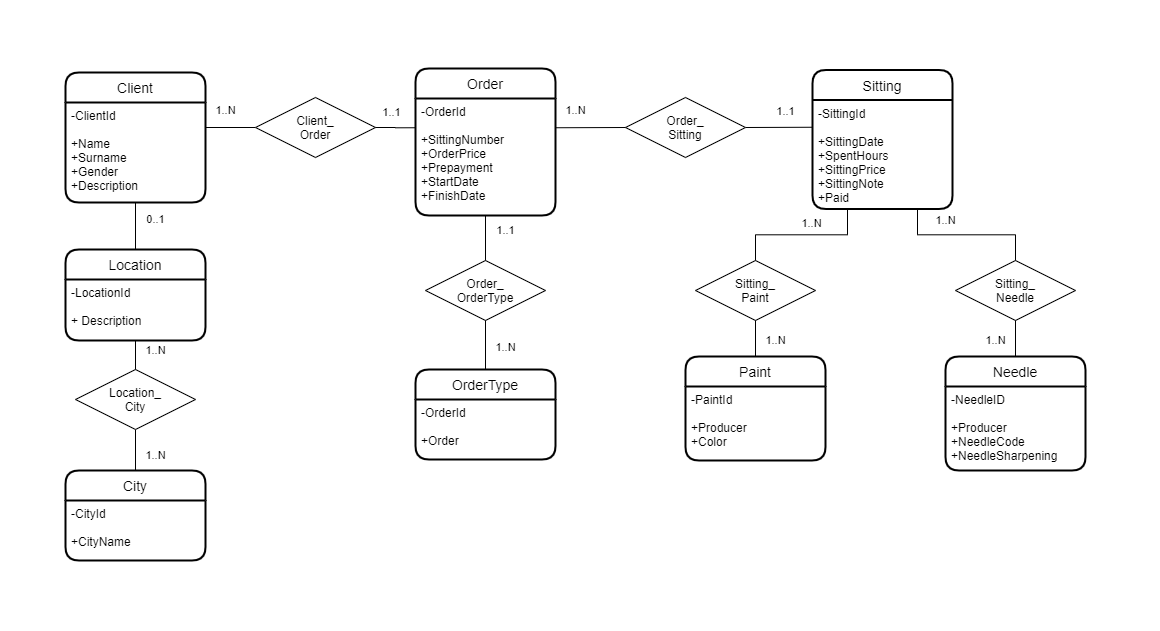

The diagram above was exported from draw.io. Its source (the exported page's mxGraphModel, read from the mxfile embedded in the PNG):
<mxGraphModel dx="1422" dy="822" grid="1" gridSize="10" guides="1" tooltips="1" connect="1" arrows="1" fold="1" page="1" pageScale="1" pageWidth="1169" pageHeight="1654" math="0" shadow="0">
  <root>
    <mxCell id="0" />
    <mxCell id="1" parent="0" />
    <mxCell id="-DNhP1w6SE5Ir3LvAfSi-77" value="1..N" style="endArrow=none;html=1;rounded=0;exitX=1;exitY=0.25;exitDx=0;exitDy=0;edgeStyle=orthogonalEdgeStyle;entryX=0;entryY=0.5;entryDx=0;entryDy=0;" parent="1" source="lIKAISxmHy5vFCVJxE_8-15" target="odp6b5QrpPUQK7ayHQeM-2" edge="1">
      <mxGeometry x="-0.2" y="17" relative="1" as="geometry">
        <mxPoint x="215" y="148.5" as="sourcePoint" />
        <mxPoint x="275" y="145" as="targetPoint" />
        <mxPoint as="offset" />
      </mxGeometry>
    </mxCell>
    <mxCell id="-DNhP1w6SE5Ir3LvAfSi-81" value="1..1" style="endArrow=none;html=1;rounded=0;exitX=1;exitY=0.5;exitDx=0;exitDy=0;entryX=0;entryY=0.25;entryDx=0;entryDy=0;" parent="1" source="odp6b5QrpPUQK7ayHQeM-1" target="lIKAISxmHy5vFCVJxE_8-17" edge="1">
      <mxGeometry x="0.2032" y="16" relative="1" as="geometry">
        <mxPoint x="772" y="137" as="sourcePoint" />
        <mxPoint x="782" y="276" as="targetPoint" />
        <mxPoint as="offset" />
      </mxGeometry>
    </mxCell>
    <mxCell id="lIKAISxmHy5vFCVJxE_8-14" value="Client" style="swimlane;childLayout=stackLayout;horizontal=1;startSize=30;horizontalStack=0;rounded=1;fontSize=14;fontStyle=0;strokeWidth=2;resizeParent=0;resizeLast=1;shadow=0;dashed=0;align=center;" parent="1" vertex="1">
      <mxGeometry x="75" y="82" width="140" height="130" as="geometry">
        <mxRectangle x="20" y="171" width="70" height="30" as="alternateBounds" />
      </mxGeometry>
    </mxCell>
    <mxCell id="lIKAISxmHy5vFCVJxE_8-15" value="-ClientId&#10;&#10;+Name&#10;+Surname&#10;+Gender&#10;+Description" style="align=left;strokeColor=none;fillColor=none;spacingLeft=4;fontSize=12;verticalAlign=top;resizable=0;rotatable=0;part=1;" parent="lIKAISxmHy5vFCVJxE_8-14" vertex="1">
      <mxGeometry y="30" width="140" height="100" as="geometry" />
    </mxCell>
    <mxCell id="lIKAISxmHy5vFCVJxE_8-16" value="Sitting" style="swimlane;childLayout=stackLayout;horizontal=1;startSize=30;horizontalStack=0;rounded=1;fontSize=14;fontStyle=0;strokeWidth=2;resizeParent=0;resizeLast=1;shadow=0;dashed=0;align=center;" parent="1" vertex="1">
      <mxGeometry x="822" y="79.5" width="140" height="139" as="geometry" />
    </mxCell>
    <mxCell id="lIKAISxmHy5vFCVJxE_8-17" value="-SittingId&#10;&#10;+SittingDate&#10;+SpentHours&#10;+SittingPrice&#10;+SittingNote&#10;+Paid" style="align=left;strokeColor=none;fillColor=none;spacingLeft=4;fontSize=12;verticalAlign=top;resizable=0;rotatable=0;part=1;" parent="lIKAISxmHy5vFCVJxE_8-16" vertex="1">
      <mxGeometry y="30" width="140" height="109" as="geometry" />
    </mxCell>
    <mxCell id="lIKAISxmHy5vFCVJxE_8-18" value="Order" style="swimlane;childLayout=stackLayout;horizontal=1;startSize=30;horizontalStack=0;rounded=1;fontSize=14;fontStyle=0;strokeWidth=2;resizeParent=0;resizeLast=1;shadow=0;dashed=0;align=center;" parent="1" vertex="1">
      <mxGeometry x="425" y="78" width="140" height="147" as="geometry" />
    </mxCell>
    <mxCell id="lIKAISxmHy5vFCVJxE_8-19" value="-OrderId&#10;&#10;+SittingNumber&#10;+OrderPrice&#10;+Prepayment&#10;+StartDate&#10;+FinishDate" style="align=left;strokeColor=none;fillColor=none;spacingLeft=4;fontSize=12;verticalAlign=top;resizable=0;rotatable=0;part=1;" parent="lIKAISxmHy5vFCVJxE_8-18" vertex="1">
      <mxGeometry y="30" width="140" height="117" as="geometry" />
    </mxCell>
    <mxCell id="odp6b5QrpPUQK7ayHQeM-1" value="Order_&lt;br&gt;Sitting" style="shape=rhombus;perimeter=rhombusPerimeter;whiteSpace=wrap;html=1;align=center;" parent="1" vertex="1">
      <mxGeometry x="635" y="107" width="120" height="60" as="geometry" />
    </mxCell>
    <mxCell id="odp6b5QrpPUQK7ayHQeM-2" value="Client_&lt;br&gt;Order" style="shape=rhombus;perimeter=rhombusPerimeter;whiteSpace=wrap;html=1;align=center;" parent="1" vertex="1">
      <mxGeometry x="265" y="107" width="120" height="60" as="geometry" />
    </mxCell>
    <mxCell id="odp6b5QrpPUQK7ayHQeM-3" value="1..1" style="endArrow=none;html=1;rounded=0;exitX=1;exitY=0.5;exitDx=0;exitDy=0;edgeStyle=orthogonalEdgeStyle;entryX=0;entryY=0.25;entryDx=0;entryDy=0;" parent="1" source="odp6b5QrpPUQK7ayHQeM-2" target="lIKAISxmHy5vFCVJxE_8-19" edge="1">
      <mxGeometry x="-0.2" y="15" relative="1" as="geometry">
        <mxPoint x="225" y="146" as="sourcePoint" />
        <mxPoint x="375" y="151" as="targetPoint" />
        <mxPoint as="offset" />
      </mxGeometry>
    </mxCell>
    <mxCell id="odp6b5QrpPUQK7ayHQeM-5" value="1..N" style="endArrow=none;html=1;rounded=0;entryX=0;entryY=0.5;entryDx=0;entryDy=0;exitX=1;exitY=0.25;exitDx=0;exitDy=0;" parent="1" source="lIKAISxmHy5vFCVJxE_8-19" target="odp6b5QrpPUQK7ayHQeM-1" edge="1">
      <mxGeometry x="-0.4268" y="17" relative="1" as="geometry">
        <mxPoint x="545" y="275" as="sourcePoint" />
        <mxPoint x="705" y="291.25" as="targetPoint" />
        <mxPoint as="offset" />
      </mxGeometry>
    </mxCell>
    <mxCell id="Fb_NtWOmgmNKHk4Pme-b-1" value="City" style="swimlane;childLayout=stackLayout;horizontal=1;startSize=30;horizontalStack=0;rounded=1;fontSize=14;fontStyle=0;strokeWidth=2;resizeParent=0;resizeLast=1;shadow=0;dashed=0;align=center;" parent="1" vertex="1">
      <mxGeometry x="75" y="480" width="140" height="90" as="geometry">
        <mxRectangle x="270" y="370" width="140" height="30" as="alternateBounds" />
      </mxGeometry>
    </mxCell>
    <mxCell id="Fb_NtWOmgmNKHk4Pme-b-2" value="-CityId&#10;&#10;+CityName" style="align=left;strokeColor=none;fillColor=none;spacingLeft=4;fontSize=12;verticalAlign=top;resizable=0;rotatable=0;part=1;" parent="Fb_NtWOmgmNKHk4Pme-b-1" vertex="1">
      <mxGeometry y="30" width="140" height="60" as="geometry" />
    </mxCell>
    <mxCell id="Fb_NtWOmgmNKHk4Pme-b-4" value="0..1" style="endArrow=none;html=1;rounded=0;exitX=0.5;exitY=1;exitDx=0;exitDy=0;entryX=0.5;entryY=0;entryDx=0;entryDy=0;" parent="1" source="lIKAISxmHy5vFCVJxE_8-15" target="GZMv7B-uOjcenksmLLVk-1" edge="1">
      <mxGeometry x="-0.2653" y="20" relative="1" as="geometry">
        <mxPoint x="235" y="251" as="sourcePoint" />
        <mxPoint x="145" y="261" as="targetPoint" />
        <mxPoint as="offset" />
      </mxGeometry>
    </mxCell>
    <mxCell id="Fb_NtWOmgmNKHk4Pme-b-5" value="1..N" style="endArrow=none;html=1;rounded=0;entryX=0.5;entryY=1;entryDx=0;entryDy=0;exitX=0.5;exitY=0;exitDx=0;exitDy=0;" parent="1" source="Fb_NtWOmgmNKHk4Pme-b-1" target="GZMv7B-uOjcenksmLLVk-3" edge="1">
      <mxGeometry x="-0.2889" y="-20" relative="1" as="geometry">
        <mxPoint x="225" y="518" as="sourcePoint" />
        <mxPoint x="145" y="509" as="targetPoint" />
        <mxPoint as="offset" />
      </mxGeometry>
    </mxCell>
    <mxCell id="EGP9_H6UVU1UWsNpvxgK-1" value="Paint" style="swimlane;childLayout=stackLayout;horizontal=1;startSize=30;horizontalStack=0;rounded=1;fontSize=14;fontStyle=0;strokeWidth=2;resizeParent=0;resizeLast=1;shadow=0;dashed=0;align=center;" parent="1" vertex="1">
      <mxGeometry x="695" y="366" width="140" height="104" as="geometry">
        <mxRectangle x="360" y="600" width="140" height="30" as="alternateBounds" />
      </mxGeometry>
    </mxCell>
    <mxCell id="EGP9_H6UVU1UWsNpvxgK-2" value="-PaintId&#10;&#10;+Producer&#10;+Color&#10;" style="align=left;strokeColor=none;fillColor=none;spacingLeft=4;fontSize=12;verticalAlign=top;resizable=0;rotatable=0;part=1;" parent="EGP9_H6UVU1UWsNpvxgK-1" vertex="1">
      <mxGeometry y="30" width="140" height="74" as="geometry" />
    </mxCell>
    <mxCell id="EGP9_H6UVU1UWsNpvxgK-3" value="Needle" style="swimlane;childLayout=stackLayout;horizontal=1;startSize=30;horizontalStack=0;rounded=1;fontSize=14;fontStyle=0;strokeWidth=2;resizeParent=0;resizeLast=1;shadow=0;dashed=0;align=center;" parent="1" vertex="1">
      <mxGeometry x="955" y="366" width="140" height="114" as="geometry">
        <mxRectangle x="270" y="370" width="140" height="30" as="alternateBounds" />
      </mxGeometry>
    </mxCell>
    <mxCell id="EGP9_H6UVU1UWsNpvxgK-4" value="-NeedleID&#10;&#10;+Producer&#10;+NeedleCode&#10;+NeedleSharpening" style="align=left;strokeColor=none;fillColor=none;spacingLeft=4;fontSize=12;verticalAlign=top;resizable=0;rotatable=0;part=1;" parent="EGP9_H6UVU1UWsNpvxgK-3" vertex="1">
      <mxGeometry y="30" width="140" height="84" as="geometry" />
    </mxCell>
    <mxCell id="v_y72LcP_XCW5qZYcKYY-1" value="Sitting_&lt;br&gt;Paint" style="shape=rhombus;perimeter=rhombusPerimeter;whiteSpace=wrap;html=1;align=center;" parent="1" vertex="1">
      <mxGeometry x="705" y="270" width="120" height="60" as="geometry" />
    </mxCell>
    <mxCell id="v_y72LcP_XCW5qZYcKYY-3" value="Sitting_&lt;br&gt;Needle" style="shape=rhombus;perimeter=rhombusPerimeter;whiteSpace=wrap;html=1;align=center;" parent="1" vertex="1">
      <mxGeometry x="965" y="270" width="120" height="60" as="geometry" />
    </mxCell>
    <mxCell id="v_y72LcP_XCW5qZYcKYY-4" value="1..N" style="endArrow=none;html=1;rounded=0;exitX=0.75;exitY=1;exitDx=0;exitDy=0;entryX=0.5;entryY=0;entryDx=0;entryDy=0;edgeStyle=orthogonalEdgeStyle;" parent="1" source="lIKAISxmHy5vFCVJxE_8-17" target="v_y72LcP_XCW5qZYcKYY-3" edge="1">
      <mxGeometry x="-0.2803" y="14" relative="1" as="geometry">
        <mxPoint x="952" y="421" as="sourcePoint" />
        <mxPoint x="1152" y="310" as="targetPoint" />
        <mxPoint as="offset" />
      </mxGeometry>
    </mxCell>
    <mxCell id="v_y72LcP_XCW5qZYcKYY-5" value="1..N" style="endArrow=none;html=1;rounded=0;exitX=0.5;exitY=0;exitDx=0;exitDy=0;entryX=0.5;entryY=1;entryDx=0;entryDy=0;" parent="1" source="EGP9_H6UVU1UWsNpvxgK-3" target="v_y72LcP_XCW5qZYcKYY-3" edge="1">
      <mxGeometry x="-0.1111" y="20" relative="1" as="geometry">
        <mxPoint x="945" y="310" as="sourcePoint" />
        <mxPoint x="995" y="310" as="targetPoint" />
        <mxPoint as="offset" />
      </mxGeometry>
    </mxCell>
    <mxCell id="v_y72LcP_XCW5qZYcKYY-6" value="1..N" style="endArrow=none;html=1;rounded=0;exitX=0.5;exitY=0;exitDx=0;exitDy=0;edgeStyle=orthogonalEdgeStyle;entryX=0.25;entryY=1;entryDx=0;entryDy=0;" parent="1" source="v_y72LcP_XCW5qZYcKYY-1" target="lIKAISxmHy5vFCVJxE_8-17" edge="1">
      <mxGeometry x="0.1429" y="11" relative="1" as="geometry">
        <mxPoint x="935" y="431" as="sourcePoint" />
        <mxPoint x="875" y="270" as="targetPoint" />
        <mxPoint as="offset" />
      </mxGeometry>
    </mxCell>
    <mxCell id="v_y72LcP_XCW5qZYcKYY-7" value="1..N" style="endArrow=none;html=1;rounded=0;exitX=0.5;exitY=0;exitDx=0;exitDy=0;entryX=0.5;entryY=1;entryDx=0;entryDy=0;" parent="1" source="EGP9_H6UVU1UWsNpvxgK-1" target="v_y72LcP_XCW5qZYcKYY-1" edge="1">
      <mxGeometry x="-0.1111" y="-20" relative="1" as="geometry">
        <mxPoint x="1105" y="419" as="sourcePoint" />
        <mxPoint x="1105" y="340" as="targetPoint" />
        <mxPoint as="offset" />
      </mxGeometry>
    </mxCell>
    <mxCell id="v_y72LcP_XCW5qZYcKYY-18" value="OrderType" style="swimlane;childLayout=stackLayout;horizontal=1;startSize=30;horizontalStack=0;rounded=1;fontSize=14;fontStyle=0;strokeWidth=2;resizeParent=0;resizeLast=1;shadow=0;dashed=0;align=center;" parent="1" vertex="1">
      <mxGeometry x="425" y="379" width="140" height="90" as="geometry">
        <mxRectangle x="360" y="600" width="140" height="30" as="alternateBounds" />
      </mxGeometry>
    </mxCell>
    <mxCell id="v_y72LcP_XCW5qZYcKYY-19" value="-OrderId&#10;&#10;+Order" style="align=left;strokeColor=none;fillColor=none;spacingLeft=4;fontSize=12;verticalAlign=top;resizable=0;rotatable=0;part=1;" parent="v_y72LcP_XCW5qZYcKYY-18" vertex="1">
      <mxGeometry y="30" width="140" height="60" as="geometry" />
    </mxCell>
    <mxCell id="v_y72LcP_XCW5qZYcKYY-20" value="Order_&lt;br&gt;OrderType" style="shape=rhombus;perimeter=rhombusPerimeter;whiteSpace=wrap;html=1;align=center;" parent="1" vertex="1">
      <mxGeometry x="435" y="270" width="120" height="60" as="geometry" />
    </mxCell>
    <mxCell id="v_y72LcP_XCW5qZYcKYY-21" value="1..1" style="endArrow=none;html=1;rounded=0;exitX=0.5;exitY=0;exitDx=0;exitDy=0;entryX=0.5;entryY=1;entryDx=0;entryDy=0;" parent="1" source="v_y72LcP_XCW5qZYcKYY-20" target="lIKAISxmHy5vFCVJxE_8-19" edge="1">
      <mxGeometry x="0.3333" y="-20" relative="1" as="geometry">
        <mxPoint x="505" y="83" as="sourcePoint" />
        <mxPoint x="505" y="15" as="targetPoint" />
        <mxPoint as="offset" />
      </mxGeometry>
    </mxCell>
    <mxCell id="v_y72LcP_XCW5qZYcKYY-22" value="1..N" style="endArrow=none;html=1;rounded=0;exitX=0.5;exitY=0;exitDx=0;exitDy=0;entryX=0.5;entryY=1;entryDx=0;entryDy=0;" parent="1" source="v_y72LcP_XCW5qZYcKYY-18" target="v_y72LcP_XCW5qZYcKYY-20" edge="1">
      <mxGeometry x="-0.1111" y="-20" relative="1" as="geometry">
        <mxPoint x="505" y="300" as="sourcePoint" />
        <mxPoint x="505" y="249" as="targetPoint" />
        <mxPoint as="offset" />
      </mxGeometry>
    </mxCell>
    <mxCell id="lrzCU6yhDutGI9m452LR-1" value="&amp;nbsp;" style="text;html=1;align=center;verticalAlign=middle;resizable=0;points=[];autosize=1;" parent="1" vertex="1">
      <mxGeometry x="1149" y="290" width="20" height="20" as="geometry" />
    </mxCell>
    <mxCell id="lrzCU6yhDutGI9m452LR-2" value="&amp;nbsp;" style="text;html=1;align=center;verticalAlign=middle;resizable=0;points=[];autosize=1;" parent="1" vertex="1">
      <mxGeometry x="595" y="620" width="20" height="20" as="geometry" />
    </mxCell>
    <mxCell id="lrzCU6yhDutGI9m452LR-3" value="&amp;nbsp;" style="text;html=1;align=center;verticalAlign=middle;resizable=0;points=[];autosize=1;" parent="1" vertex="1">
      <mxGeometry x="10" y="290" width="20" height="20" as="geometry" />
    </mxCell>
    <mxCell id="lrzCU6yhDutGI9m452LR-4" value="&amp;nbsp;" style="text;html=1;align=center;verticalAlign=middle;resizable=0;points=[];autosize=1;" parent="1" vertex="1">
      <mxGeometry x="575" y="10" width="20" height="20" as="geometry" />
    </mxCell>
    <mxCell id="GZMv7B-uOjcenksmLLVk-1" value="Location" style="swimlane;childLayout=stackLayout;horizontal=1;startSize=30;horizontalStack=0;rounded=1;fontSize=14;fontStyle=0;strokeWidth=2;resizeParent=0;resizeLast=1;shadow=0;dashed=0;align=center;" parent="1" vertex="1">
      <mxGeometry x="75" y="259" width="140" height="91" as="geometry">
        <mxRectangle x="270" y="370" width="140" height="30" as="alternateBounds" />
      </mxGeometry>
    </mxCell>
    <mxCell id="GZMv7B-uOjcenksmLLVk-2" value="-LocationId&#10;&#10;+ Description" style="align=left;strokeColor=none;fillColor=none;spacingLeft=4;fontSize=12;verticalAlign=top;resizable=0;rotatable=0;part=1;" parent="GZMv7B-uOjcenksmLLVk-1" vertex="1">
      <mxGeometry y="30" width="140" height="61" as="geometry" />
    </mxCell>
    <mxCell id="GZMv7B-uOjcenksmLLVk-3" value="Location_&lt;br&gt;City" style="shape=rhombus;perimeter=rhombusPerimeter;whiteSpace=wrap;html=1;align=center;" parent="1" vertex="1">
      <mxGeometry x="85" y="379" width="120" height="60" as="geometry" />
    </mxCell>
    <mxCell id="GZMv7B-uOjcenksmLLVk-5" value="1..N" style="endArrow=none;html=1;rounded=0;entryX=0.5;entryY=1;entryDx=0;entryDy=0;exitX=0.5;exitY=0;exitDx=0;exitDy=0;" parent="1" source="GZMv7B-uOjcenksmLLVk-3" target="GZMv7B-uOjcenksmLLVk-2" edge="1">
      <mxGeometry x="0.3043" y="-20" relative="1" as="geometry">
        <mxPoint x="195" y="439" as="sourcePoint" />
        <mxPoint x="195" y="399" as="targetPoint" />
        <mxPoint as="offset" />
      </mxGeometry>
    </mxCell>
  </root>
</mxGraphModel>